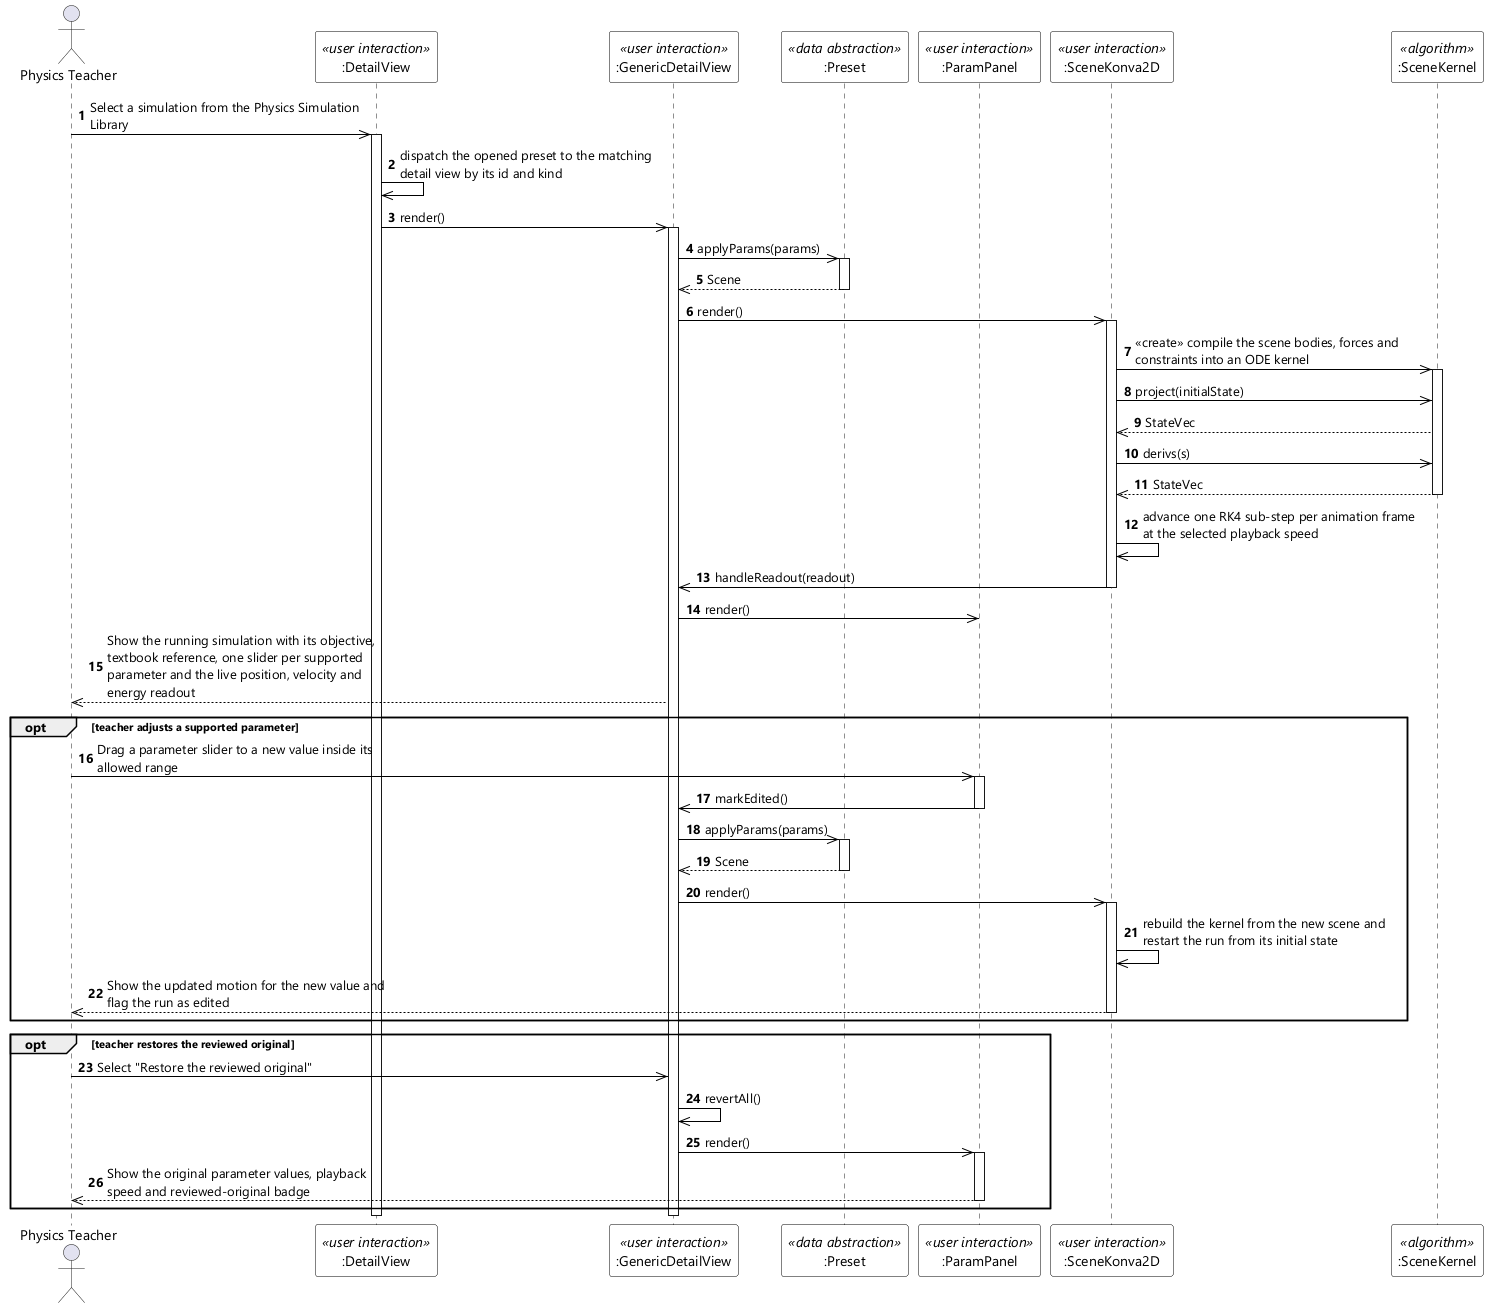

The diagram above was rendered by PlantUML. Its source (embedded in the PNG):
@startuml UC-52 View Physics Simulation Detail - Sequence Diagram (stereo)
skinparamlocked dpi 96
skinparam defaultFontName "Segoe UI"
skinparam shadowing false
skinparam ParticipantBackgroundColor #FFFFFF
skinparam ParticipantBorderColor #000000
skinparam ArrowColor #000000
skinparam sequenceMessageAlign left
skinparam maxMessageSize 280

actor "Physics Teacher" as Teacher
participant ":DetailView" as DV <<user interaction>>
participant ":GenericDetailView" as GDV <<user interaction>>
participant ":Preset" as PRESET <<data abstraction>>
participant ":ParamPanel" as PANEL <<user interaction>>
participant ":SceneKonva2D" as CANVAS <<user interaction>>
participant ":SceneKernel" as KERNEL <<algorithm>>

autonumber
Teacher ->> DV : Select a simulation from the Physics Simulation Library
activate DV
DV ->> DV : dispatch the opened preset to the matching detail view by its id and kind
DV ->> GDV : render()
activate GDV
GDV ->> PRESET : applyParams(params)
activate PRESET
PRESET -->> GDV : Scene
deactivate PRESET
GDV ->> CANVAS : render()
activate CANVAS
CANVAS ->> KERNEL : <<create>> compile the scene bodies, forces and constraints into an ODE kernel
activate KERNEL
CANVAS ->> KERNEL : project(initialState)
KERNEL -->> CANVAS : StateVec
CANVAS ->> KERNEL : derivs(s)
KERNEL -->> CANVAS : StateVec
deactivate KERNEL
CANVAS ->> CANVAS : advance one RK4 sub-step per animation frame at the selected playback speed
CANVAS ->> GDV : handleReadout(readout)
deactivate CANVAS
GDV ->> PANEL : render()
GDV -->> Teacher : Show the running simulation with its objective, textbook reference, one slider per supported parameter and the live position, velocity and energy readout

opt teacher adjusts a supported parameter
  Teacher ->> PANEL : Drag a parameter slider to a new value inside its allowed range
  activate PANEL
  PANEL ->> GDV : markEdited()
  deactivate PANEL
  GDV ->> PRESET : applyParams(params)
  activate PRESET
  PRESET -->> GDV : Scene
  deactivate PRESET
  GDV ->> CANVAS : render()
  activate CANVAS
  CANVAS ->> CANVAS : rebuild the kernel from the new scene and restart the run from its initial state
  CANVAS -->> Teacher : Show the updated motion for the new value and flag the run as edited
  deactivate CANVAS
end

opt teacher restores the reviewed original
  Teacher ->> GDV : Select "Restore the reviewed original"
  GDV ->> GDV : revertAll()
  GDV ->> PANEL : render()
  activate PANEL
  PANEL -->> Teacher : Show the original parameter values, playback speed and reviewed-original badge
  deactivate PANEL
end
deactivate GDV
deactivate DV
@enduml